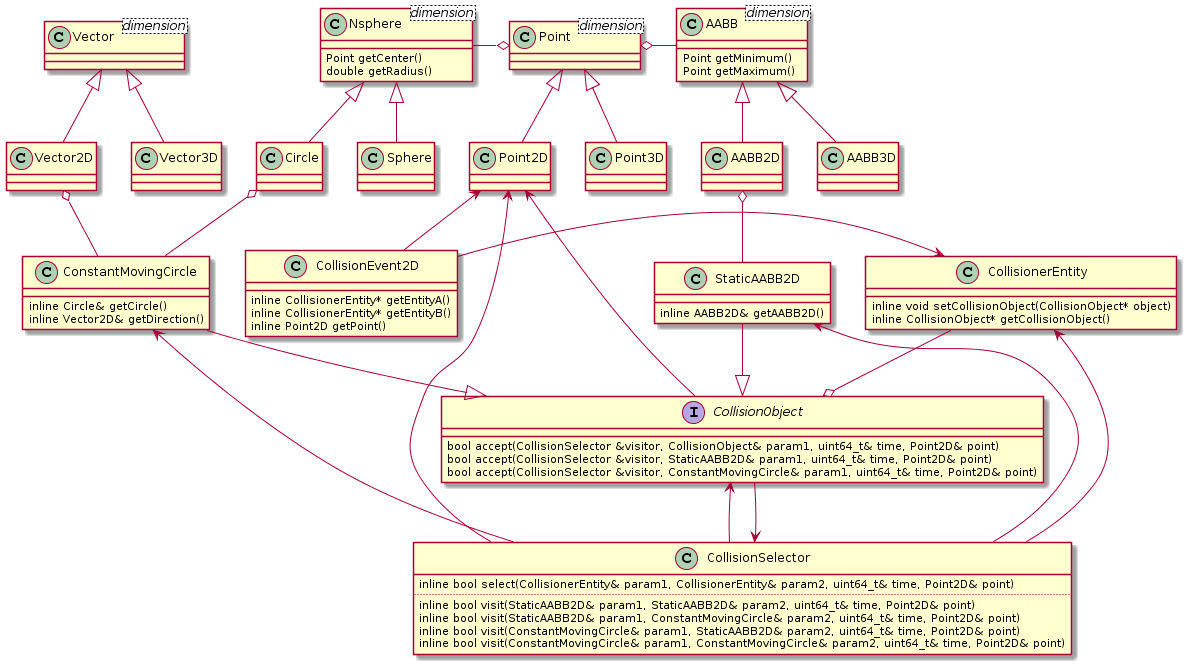

The diagram above was rendered by PlantUML. Its source (embedded in the PNG):
@startuml
interface CollisionObject {
  bool accept(CollisionSelector &visitor, CollisionObject& param1, uint64_t& time, Point2D& point)
  bool accept(CollisionSelector &visitor, StaticAABB2D& param1, uint64_t& time, Point2D& point)
  bool accept(CollisionSelector &visitor, ConstantMovingCircle& param1, uint64_t& time, Point2D& point)
}

class CollisionerEntity {
  inline void setCollisionObject(CollisionObject* object)
  inline CollisionObject* getCollisionObject()
}

CollisionerEntity --o CollisionObject

class StaticAABB2D {
  inline AABB2D& getAABB2D()
}

CollisionObject <|-up- StaticAABB2D 

class ConstantMovingCircle {
  inline Circle& getCircle()
  inline Vector2D& getDirection()
}

CollisionObject <|-up- ConstantMovingCircle

class CollisionSelector {
  inline bool select(CollisionerEntity& param1, CollisionerEntity& param2, uint64_t& time, Point2D& point)
  ..
  inline bool visit(StaticAABB2D& param1, StaticAABB2D& param2, uint64_t& time, Point2D& point)
  inline bool visit(StaticAABB2D& param1, ConstantMovingCircle& param2, uint64_t& time, Point2D& point)
  inline bool visit(ConstantMovingCircle& param1, StaticAABB2D& param2, uint64_t& time, Point2D& point)
  inline bool visit(ConstantMovingCircle& param1, ConstantMovingCircle& param2, uint64_t& time, Point2D& point)
}

CollisionSelector -up-> CollisionerEntity
CollisionSelector -up-> StaticAABB2D
CollisionSelector -up-> ConstantMovingCircle

CollisionSelector -up-> CollisionObject 
CollisionObject -down-> CollisionSelector

class Point <dimension> {
}

Point <|-- Point2D
Point <|-- Point3D

CollisionObject -up-> Point2D
CollisionSelector -up-> Point2D

class Vector <dimension> {
}

Vector <|-- Vector2D
Vector <|-- Vector3D


class AABB <dimension> {
  Point getMinimum()
  Point getMaximum()
}

AABB -right-o Point
AABB <|-- AABB2D
AABB <|-- AABB3D

StaticAABB2D -down-o AABB2D

class Nsphere <dimension> {
  Point getCenter()
  double getRadius()
}

Nsphere -left-o Point
Nsphere <|-- Circle
Nsphere <|-- Sphere

ConstantMovingCircle -down-o Circle
ConstantMovingCircle -down-o Vector2D

class CollisionEvent2D {
  inline CollisionerEntity* getEntityA()
  inline CollisionerEntity* getEntityB()
  inline Point2D getPoint()
}

CollisionEvent2D -> CollisionerEntity
CollisionEvent2D -up-> Point2D
@enduml